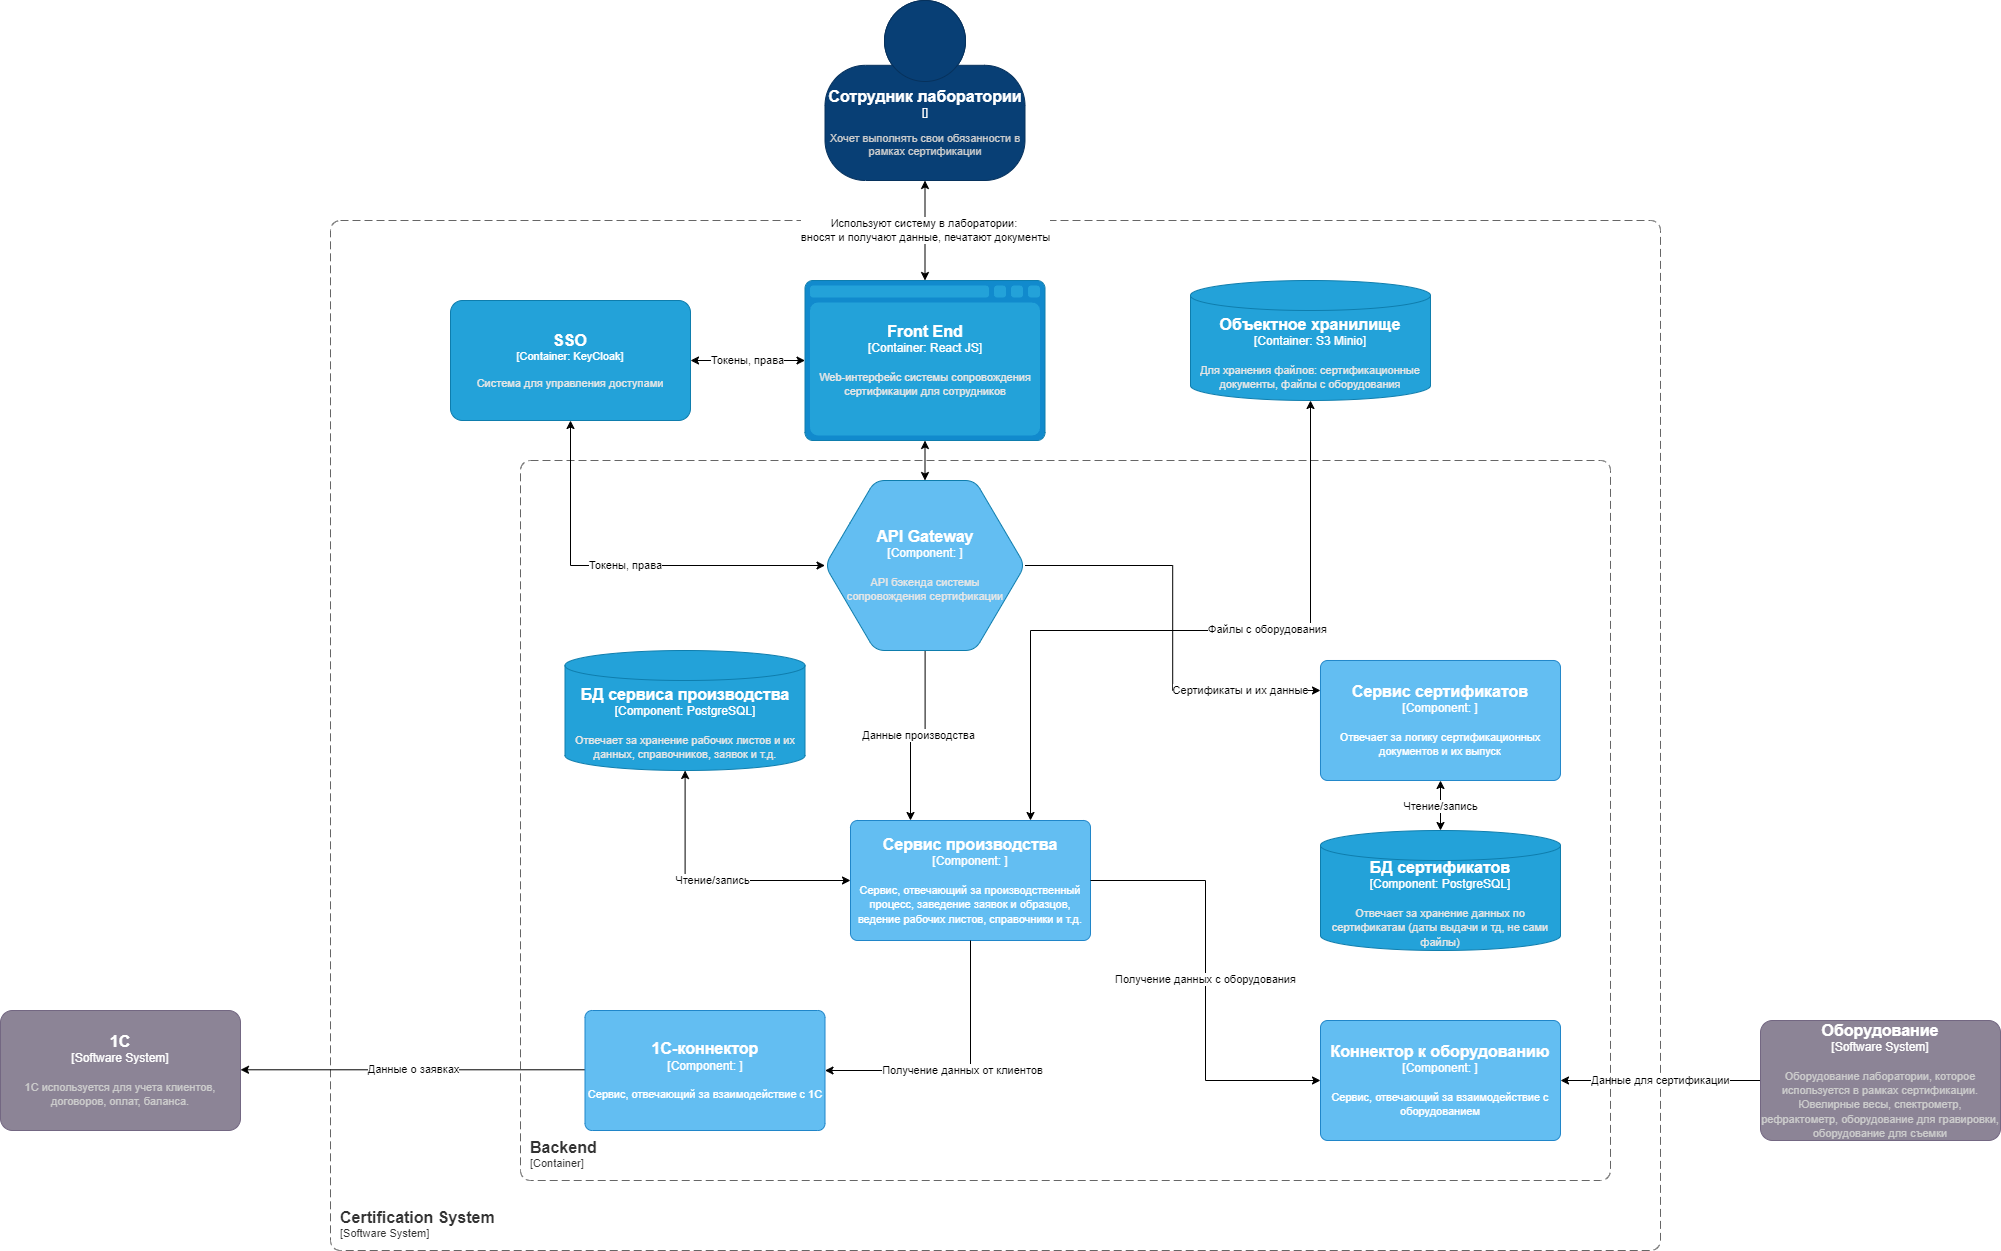

The diagram above was exported from draw.io. Its source (the exported page's mxGraphModel, read from the mxfile embedded in the PNG):
<mxGraphModel dx="2915" dy="1134" grid="1" gridSize="10" guides="1" tooltips="1" connect="1" arrows="1" fold="1" page="1" pageScale="1" pageWidth="827" pageHeight="1169" math="0" shadow="0">
  <root>
    <mxCell id="0" />
    <mxCell id="1" parent="0" />
    <object placeholders="1" c4Name="Сотрудник лаборатории" c4Type="" c4Description="Хочет выполнять свои обязанности в рамках сертификации" label="&lt;font style=&quot;font-size: 16px&quot;&gt;&lt;b&gt;%c4Name%&lt;/b&gt;&lt;/font&gt;&lt;div&gt;[%c4Type%]&lt;/div&gt;&lt;br&gt;&lt;div&gt;&lt;font style=&quot;font-size: 11px&quot;&gt;&lt;font color=&quot;#cccccc&quot;&gt;%c4Description%&lt;/font&gt;&lt;/div&gt;" id="2">
      <mxCell style="html=1;fontSize=11;dashed=0;whiteSpace=wrap;fillColor=#083F75;strokeColor=#06315C;fontColor=#ffffff;shape=mxgraph.c4.person2;align=center;metaEdit=1;points=[[0.5,0,0],[1,0.5,0],[1,0.75,0],[0.75,1,0],[0.5,1,0],[0.25,1,0],[0,0.75,0],[0,0.5,0]];resizable=0;" vertex="1" parent="1">
        <mxGeometry x="354.5" y="2080" width="200" height="180" as="geometry" />
      </mxCell>
    </object>
    <object placeholders="1" c4Name="Certification System" c4Type="SystemScopeBoundary" c4Application="Software System" label="&lt;font style=&quot;font-size: 16px&quot;&gt;&lt;b&gt;&lt;div style=&quot;text-align: left&quot;&gt;%c4Name%&lt;/div&gt;&lt;/b&gt;&lt;/font&gt;&lt;div style=&quot;text-align: left&quot;&gt;[%c4Application%]&lt;/div&gt;" id="3">
      <mxCell style="rounded=1;fontSize=11;whiteSpace=wrap;html=1;dashed=1;arcSize=20;fillColor=none;strokeColor=#666666;fontColor=#333333;labelBackgroundColor=none;align=left;verticalAlign=bottom;labelBorderColor=none;spacingTop=0;spacing=10;dashPattern=8 4;metaEdit=1;rotatable=0;perimeter=rectanglePerimeter;noLabel=0;labelPadding=0;allowArrows=0;connectable=0;expand=0;recursiveResize=0;editable=1;pointerEvents=0;absoluteArcSize=1;points=[[0.25,0,0],[0.5,0,0],[0.75,0,0],[1,0.25,0],[1,0.5,0],[1,0.75,0],[0.75,1,0],[0.5,1,0],[0.25,1,0],[0,0.75,0],[0,0.5,0],[0,0.25,0]];" vertex="1" parent="1">
        <mxGeometry x="-140" y="2300" width="1330" height="1030" as="geometry" />
      </mxCell>
    </object>
    <mxCell id="4" style="edgeStyle=orthogonalEdgeStyle;rounded=0;orthogonalLoop=1;jettySize=auto;html=1;startArrow=classic;startFill=1;" edge="1" source="5" target="7" parent="1">
      <mxGeometry relative="1" as="geometry" />
    </mxCell>
    <object placeholders="1" c4Name="Front End" c4Type="Container" c4Technology="React JS" c4Description="Web-интерфейс системы сопровождения сертификации для сотрудников" label="&lt;font style=&quot;font-size: 16px&quot;&gt;&lt;b&gt;%c4Name%&lt;/b&gt;&lt;/font&gt;&lt;div&gt;[%c4Type%:&amp;nbsp;%c4Technology%]&lt;/div&gt;&lt;br&gt;&lt;div&gt;&lt;font style=&quot;font-size: 11px&quot;&gt;&lt;font color=&quot;#E6E6E6&quot;&gt;%c4Description%&lt;/font&gt;&lt;/div&gt;" id="5">
      <mxCell style="shape=mxgraph.c4.webBrowserContainer2;whiteSpace=wrap;html=1;boundedLbl=1;rounded=0;labelBackgroundColor=none;strokeColor=#118ACD;fillColor=#23A2D9;strokeColor=#118ACD;strokeColor2=#0E7DAD;fontSize=12;fontColor=#ffffff;align=center;metaEdit=1;points=[[0.5,0,0],[1,0.25,0],[1,0.5,0],[1,0.75,0],[0.5,1,0],[0,0.75,0],[0,0.5,0],[0,0.25,0]];resizable=0;" vertex="1" parent="1">
        <mxGeometry x="334.5" y="2360" width="240" height="160" as="geometry" />
      </mxCell>
    </object>
    <mxCell id="6" value="Данные производства" style="edgeStyle=orthogonalEdgeStyle;rounded=0;orthogonalLoop=1;jettySize=auto;html=1;startArrow=none;startFill=0;entryX=0.25;entryY=0;entryDx=0;entryDy=0;entryPerimeter=0;" edge="1" source="7" target="17" parent="1">
      <mxGeometry relative="1" as="geometry">
        <mxPoint x="454.5" y="2780" as="targetPoint" />
      </mxGeometry>
    </mxCell>
    <object placeholders="1" c4Name="API Gateway" c4Type="Component" c4Technology="" c4Description="API бэкенда системы &#10;сопровождения сертификации" label="&lt;font style=&quot;font-size: 16px&quot;&gt;&lt;b&gt;%c4Name%&lt;/b&gt;&lt;/font&gt;&lt;div&gt;[%c4Type%:&amp;nbsp;%c4Technology%]&lt;/div&gt;&lt;br&gt;&lt;div&gt;&lt;font style=&quot;font-size: 11px&quot;&gt;&lt;font color=&quot;#E6E6E6&quot;&gt;%c4Description%&lt;/font&gt;&lt;/div&gt;" id="7">
      <mxCell style="shape=hexagon;size=50;perimeter=hexagonPerimeter2;whiteSpace=wrap;html=1;fixedSize=1;rounded=1;labelBackgroundColor=none;fillColor=#63bef2;fontSize=12;fontColor=#ffffff;align=center;strokeColor=#0E7DAD;metaEdit=1;points=[[0.5,0,0],[1,0.25,0],[1,0.5,0],[1,0.75,0],[0.5,1,0],[0,0.75,0],[0,0.5,0],[0,0.25,0]];resizable=0;" vertex="1" parent="1">
        <mxGeometry x="354.5" y="2560" width="200" height="170" as="geometry" />
      </mxCell>
    </object>
    <object placeholders="1" c4Name="1С" c4Type="Software System" c4Description="1С используется для учета клиентов, договоров, оплат, баланса. " label="&lt;font style=&quot;font-size: 16px&quot;&gt;&lt;b&gt;%c4Name%&lt;/b&gt;&lt;/font&gt;&lt;div&gt;[%c4Type%]&lt;/div&gt;&lt;br&gt;&lt;div&gt;&lt;font style=&quot;font-size: 11px&quot;&gt;&lt;font color=&quot;#cccccc&quot;&gt;%c4Description%&lt;/font&gt;&lt;/div&gt;" id="8">
      <mxCell style="rounded=1;whiteSpace=wrap;html=1;labelBackgroundColor=none;fillColor=#8C8496;fontColor=#ffffff;align=center;arcSize=10;strokeColor=#736782;metaEdit=1;resizable=0;points=[[0.25,0,0],[0.5,0,0],[0.75,0,0],[1,0.25,0],[1,0.5,0],[1,0.75,0],[0.75,1,0],[0.5,1,0],[0.25,1,0],[0,0.75,0],[0,0.5,0],[0,0.25,0]];" vertex="1" parent="1">
        <mxGeometry x="-470" y="3090" width="240" height="120" as="geometry" />
      </mxCell>
    </object>
    <mxCell id="9" value="Данные для сертификации" style="edgeStyle=orthogonalEdgeStyle;rounded=0;orthogonalLoop=1;jettySize=auto;html=1;" edge="1" source="10" target="15" parent="1">
      <mxGeometry relative="1" as="geometry">
        <mxPoint x="1320" y="2650" as="targetPoint" />
      </mxGeometry>
    </mxCell>
    <object placeholders="1" c4Name="Оборудование" c4Type="Software System" c4Description="Оборудование лаборатории, которое используется в рамках сертификации. Ювелирные весы, спектрометр, рефрактометр, оборудование для гравировки, оборудование для съемки" label="&lt;font style=&quot;font-size: 16px&quot;&gt;&lt;b&gt;%c4Name%&lt;/b&gt;&lt;/font&gt;&lt;div&gt;[%c4Type%]&lt;/div&gt;&lt;br&gt;&lt;div&gt;&lt;font style=&quot;font-size: 11px&quot;&gt;&lt;font color=&quot;#cccccc&quot;&gt;%c4Description%&lt;/font&gt;&lt;/div&gt;" id="10">
      <mxCell style="rounded=1;whiteSpace=wrap;html=1;labelBackgroundColor=none;fillColor=#8C8496;fontColor=#ffffff;align=center;arcSize=10;strokeColor=#736782;metaEdit=1;resizable=0;points=[[0.25,0,0],[0.5,0,0],[0.75,0,0],[1,0.25,0],[1,0.5,0],[1,0.75,0],[0.75,1,0],[0.5,1,0],[0.25,1,0],[0,0.75,0],[0,0.5,0],[0,0.25,0]];" vertex="1" parent="1">
        <mxGeometry x="1290" y="3100" width="240" height="120" as="geometry" />
      </mxCell>
    </object>
    <mxCell id="11" value="Данные о заявках" style="edgeStyle=orthogonalEdgeStyle;rounded=0;orthogonalLoop=1;jettySize=auto;html=1;entryX=1;entryY=0.75;entryDx=0;entryDy=0;entryPerimeter=0;exitX=0;exitY=0.75;exitDx=0;exitDy=0;exitPerimeter=0;" edge="1" parent="1">
      <mxGeometry relative="1" as="geometry">
        <mxPoint x="114.5" y="3149.2900000000004" as="sourcePoint" />
        <mxPoint x="-230" y="3149.2900000000004" as="targetPoint" />
      </mxGeometry>
    </mxCell>
    <mxCell id="12" value="Используют систему в лаборатории:&amp;nbsp;&lt;div&gt;вносят и получают данные, печатают документы&lt;/div&gt;" style="edgeStyle=orthogonalEdgeStyle;rounded=0;orthogonalLoop=1;jettySize=auto;html=1;strokeColor=default;startArrow=classic;startFill=1;exitX=0.5;exitY=1;exitDx=0;exitDy=0;exitPerimeter=0;entryX=0.5;entryY=0;entryDx=0;entryDy=0;entryPerimeter=0;" edge="1" source="2" target="5" parent="1">
      <mxGeometry relative="1" as="geometry">
        <mxPoint x="600.5" y="2180" as="sourcePoint" />
        <mxPoint x="600.5" y="2310" as="targetPoint" />
      </mxGeometry>
    </mxCell>
    <object placeholders="1" c4Name="1С-коннектор" c4Type="Component" c4Technology="" c4Description="Сервис, отвечающий за взаимодействие с 1С" label="&lt;font style=&quot;font-size: 16px&quot;&gt;&lt;b&gt;%c4Name%&lt;/b&gt;&lt;/font&gt;&lt;div&gt;[%c4Type%: %c4Technology%]&lt;/div&gt;&lt;br&gt;&lt;div&gt;&lt;font style=&quot;font-size: 11px&quot;&gt;%c4Description%&lt;/font&gt;&lt;/div&gt;" id="13">
      <mxCell style="rounded=1;whiteSpace=wrap;html=1;labelBackgroundColor=none;fillColor=#63BEF2;fontColor=#ffffff;align=center;arcSize=6;strokeColor=#2086C9;metaEdit=1;resizable=0;points=[[0.25,0,0],[0.5,0,0],[0.75,0,0],[1,0.25,0],[1,0.5,0],[1,0.75,0],[0.75,1,0],[0.5,1,0],[0.25,1,0],[0,0.75,0],[0,0.5,0],[0,0.25,0]];" vertex="1" parent="1">
        <mxGeometry x="114.5" y="3090" width="240" height="120" as="geometry" />
      </mxCell>
    </object>
    <object placeholders="1" c4Name="Backend" c4Type="ContainerScopeBoundary" c4Application="Container" label="&lt;font style=&quot;font-size: 16px&quot;&gt;&lt;b&gt;&lt;div style=&quot;text-align: left&quot;&gt;%c4Name%&lt;/div&gt;&lt;/b&gt;&lt;/font&gt;&lt;div style=&quot;text-align: left&quot;&gt;[%c4Application%]&lt;/div&gt;" id="14">
      <mxCell style="rounded=1;fontSize=11;whiteSpace=wrap;html=1;dashed=1;arcSize=20;fillColor=none;strokeColor=#666666;fontColor=#333333;labelBackgroundColor=none;align=left;verticalAlign=bottom;labelBorderColor=none;spacingTop=0;spacing=10;dashPattern=8 4;metaEdit=1;rotatable=0;perimeter=rectanglePerimeter;noLabel=0;labelPadding=0;allowArrows=0;connectable=0;expand=0;recursiveResize=0;editable=1;pointerEvents=0;absoluteArcSize=1;points=[[0.25,0,0],[0.5,0,0],[0.75,0,0],[1,0.25,0],[1,0.5,0],[1,0.75,0],[0.75,1,0],[0.5,1,0],[0.25,1,0],[0,0.75,0],[0,0.5,0],[0,0.25,0]];" vertex="1" parent="1">
        <mxGeometry x="50" y="2540" width="1090" height="720" as="geometry" />
      </mxCell>
    </object>
    <object placeholders="1" c4Name="Коннектор к оборудованию" c4Type="Component" c4Technology="" c4Description="Сервис, отвечающий за взаимодействие с оборудованием" label="&lt;font style=&quot;font-size: 16px&quot;&gt;&lt;b&gt;%c4Name%&lt;/b&gt;&lt;/font&gt;&lt;div&gt;[%c4Type%: %c4Technology%]&lt;/div&gt;&lt;br&gt;&lt;div&gt;&lt;font style=&quot;font-size: 11px&quot;&gt;%c4Description%&lt;/font&gt;&lt;/div&gt;" id="15">
      <mxCell style="rounded=1;whiteSpace=wrap;html=1;labelBackgroundColor=none;fillColor=#63BEF2;fontColor=#ffffff;align=center;arcSize=6;strokeColor=#2086C9;metaEdit=1;resizable=0;points=[[0.25,0,0],[0.5,0,0],[0.75,0,0],[1,0.25,0],[1,0.5,0],[1,0.75,0],[0.75,1,0],[0.5,1,0],[0.25,1,0],[0,0.75,0],[0,0.5,0],[0,0.25,0]];" vertex="1" parent="1">
        <mxGeometry x="850" y="3100" width="240" height="120" as="geometry" />
      </mxCell>
    </object>
    <mxCell id="16" value="Чтение/запись" style="edgeStyle=orthogonalEdgeStyle;rounded=0;orthogonalLoop=1;jettySize=auto;html=1;startArrow=classic;startFill=1;" edge="1" source="17" target="19" parent="1">
      <mxGeometry relative="1" as="geometry" />
    </mxCell>
    <object placeholders="1" c4Name="Сервис производства" c4Type="Component" c4Technology="" c4Description="Сервис, отвечающий за производственный процесс, заведение заявок и образцов, ведение рабочих листов, справочники и т.д." label="&lt;font style=&quot;font-size: 16px&quot;&gt;&lt;b&gt;%c4Name%&lt;/b&gt;&lt;/font&gt;&lt;div&gt;[%c4Type%: %c4Technology%]&lt;/div&gt;&lt;br&gt;&lt;div&gt;&lt;font style=&quot;font-size: 11px&quot;&gt;%c4Description%&lt;/font&gt;&lt;/div&gt;" id="17">
      <mxCell style="rounded=1;whiteSpace=wrap;html=1;labelBackgroundColor=none;fillColor=#63BEF2;fontColor=#ffffff;align=center;arcSize=6;strokeColor=#2086C9;metaEdit=1;resizable=0;points=[[0.25,0,0],[0.5,0,0],[0.75,0,0],[1,0.25,0],[1,0.5,0],[1,0.75,0],[0.75,1,0],[0.5,1,0],[0.25,1,0],[0,0.75,0],[0,0.5,0],[0,0.25,0]];" vertex="1" parent="1">
        <mxGeometry x="380" y="2900" width="240" height="120" as="geometry" />
      </mxCell>
    </object>
    <mxCell id="18" value="Получение данных от клиентов" style="edgeStyle=orthogonalEdgeStyle;rounded=0;orthogonalLoop=1;jettySize=auto;html=1;entryX=1;entryY=0.5;entryDx=0;entryDy=0;entryPerimeter=0;exitX=0.5;exitY=1;exitDx=0;exitDy=0;exitPerimeter=0;" edge="1" source="17" target="13" parent="1">
      <mxGeometry relative="1" as="geometry" />
    </mxCell>
    <object placeholders="1" c4Name="БД сервиса производства" c4Type="Component" c4Technology="PostgreSQL" c4Description="Отвечает за хранение рабочих листов и их данных, справочников, заявок и т.д." label="&lt;font style=&quot;font-size: 16px&quot;&gt;&lt;b&gt;%c4Name%&lt;/b&gt;&lt;/font&gt;&lt;div&gt;[%c4Type%:&amp;nbsp;%c4Technology%]&lt;/div&gt;&lt;br&gt;&lt;div&gt;&lt;font style=&quot;font-size: 11px&quot;&gt;&lt;font color=&quot;#E6E6E6&quot;&gt;%c4Description%&lt;/font&gt;&lt;/div&gt;" id="19">
      <mxCell style="shape=cylinder3;size=15;whiteSpace=wrap;html=1;boundedLbl=1;rounded=0;labelBackgroundColor=none;fillColor=#23A2D9;fontSize=12;fontColor=#ffffff;align=center;strokeColor=#0E7DAD;metaEdit=1;points=[[0.5,0,0],[1,0.25,0],[1,0.5,0],[1,0.75,0],[0.5,1,0],[0,0.75,0],[0,0.5,0],[0,0.25,0]];resizable=0;" vertex="1" parent="1">
        <mxGeometry x="94.5" y="2730" width="240" height="120" as="geometry" />
      </mxCell>
    </object>
    <object placeholders="1" c4Name="Объектное хранилище" c4Type="Container" c4Technology="S3 Minio" c4Description="Для хранения файлов: сертификационные документы, файлы с оборудования" label="&lt;font style=&quot;font-size: 16px&quot;&gt;&lt;b&gt;%c4Name%&lt;/b&gt;&lt;/font&gt;&lt;div&gt;[%c4Type%:&amp;nbsp;%c4Technology%]&lt;/div&gt;&lt;br&gt;&lt;div&gt;&lt;font style=&quot;font-size: 11px&quot;&gt;&lt;font color=&quot;#E6E6E6&quot;&gt;%c4Description%&lt;/font&gt;&lt;/div&gt;" id="20">
      <mxCell style="shape=cylinder3;size=15;whiteSpace=wrap;html=1;boundedLbl=1;rounded=0;labelBackgroundColor=none;fillColor=#23A2D9;fontSize=12;fontColor=#ffffff;align=center;strokeColor=#0E7DAD;metaEdit=1;points=[[0.5,0,0],[1,0.25,0],[1,0.5,0],[1,0.75,0],[0.5,1,0],[0,0.75,0],[0,0.5,0],[0,0.25,0]];resizable=0;" vertex="1" parent="1">
        <mxGeometry x="720" y="2360" width="240" height="120" as="geometry" />
      </mxCell>
    </object>
    <mxCell id="21" style="edgeStyle=orthogonalEdgeStyle;rounded=0;orthogonalLoop=1;jettySize=auto;html=1;exitX=0.5;exitY=1;exitDx=0;exitDy=0;exitPerimeter=0;startArrow=classic;startFill=1;entryX=0.75;entryY=0;entryDx=0;entryDy=0;entryPerimeter=0;" edge="1" source="20" target="17" parent="1">
      <mxGeometry relative="1" as="geometry">
        <mxPoint x="580" y="2870" as="targetPoint" />
        <Array as="points">
          <mxPoint x="840" y="2710" />
          <mxPoint x="560" y="2710" />
        </Array>
      </mxGeometry>
    </mxCell>
    <mxCell id="22" value="Файлы с оборудования" style="edgeLabel;html=1;align=center;verticalAlign=middle;resizable=0;points=[];" vertex="1" connectable="0" parent="21">
      <mxGeometry x="-0.2193" y="-2" relative="1" as="geometry">
        <mxPoint as="offset" />
      </mxGeometry>
    </mxCell>
    <object placeholders="1" c4Name="SSO" c4Type="Container" c4Technology="KeyCloak" c4Description="Система для управления доступами" label="&lt;font style=&quot;font-size: 16px&quot;&gt;&lt;b&gt;%c4Name%&lt;/b&gt;&lt;/font&gt;&lt;div&gt;[%c4Type%: %c4Technology%]&lt;/div&gt;&lt;br&gt;&lt;div&gt;&lt;font style=&quot;font-size: 11px&quot;&gt;&lt;font color=&quot;#E6E6E6&quot;&gt;%c4Description%&lt;/font&gt;&lt;/div&gt;" id="23">
      <mxCell style="rounded=1;whiteSpace=wrap;html=1;fontSize=11;labelBackgroundColor=none;fillColor=#23A2D9;fontColor=#ffffff;align=center;arcSize=10;strokeColor=#0E7DAD;metaEdit=1;resizable=0;points=[[0.25,0,0],[0.5,0,0],[0.75,0,0],[1,0.25,0],[1,0.5,0],[1,0.75,0],[0.75,1,0],[0.5,1,0],[0.25,1,0],[0,0.75,0],[0,0.5,0],[0,0.25,0]];" vertex="1" parent="1">
        <mxGeometry x="-20" y="2380" width="240" height="120" as="geometry" />
      </mxCell>
    </object>
    <mxCell id="24" value="Токены, права" style="edgeStyle=orthogonalEdgeStyle;rounded=0;orthogonalLoop=1;jettySize=auto;html=1;entryX=1;entryY=0.5;entryDx=0;entryDy=0;entryPerimeter=0;startArrow=classic;startFill=1;exitX=0;exitY=0.5;exitDx=0;exitDy=0;exitPerimeter=0;" edge="1" source="5" target="23" parent="1">
      <mxGeometry x="-0.0043" relative="1" as="geometry">
        <mxPoint x="335.5" y="2420" as="sourcePoint" />
        <mxPoint as="offset" />
      </mxGeometry>
    </mxCell>
    <mxCell id="25" value="Токены, права" style="edgeStyle=orthogonalEdgeStyle;rounded=0;orthogonalLoop=1;jettySize=auto;html=1;entryX=0;entryY=0.5;entryDx=0;entryDy=0;entryPerimeter=0;exitX=0.5;exitY=1;exitDx=0;exitDy=0;exitPerimeter=0;startArrow=classic;startFill=1;" edge="1" source="23" target="7" parent="1">
      <mxGeometry relative="1" as="geometry">
        <mxPoint x="395.5" y="2580" as="targetPoint" />
      </mxGeometry>
    </mxCell>
    <object placeholders="1" c4Name="Сервис сертификатов" c4Type="Component" c4Technology="" c4Description="Отвечает за логику сертификационных документов и их выпуск" label="&lt;font style=&quot;font-size: 16px&quot;&gt;&lt;b&gt;%c4Name%&lt;/b&gt;&lt;/font&gt;&lt;div&gt;[%c4Type%: %c4Technology%]&lt;/div&gt;&lt;br&gt;&lt;div&gt;&lt;font style=&quot;font-size: 11px&quot;&gt;%c4Description%&lt;/font&gt;&lt;/div&gt;" id="26">
      <mxCell style="rounded=1;whiteSpace=wrap;html=1;labelBackgroundColor=none;fillColor=#63BEF2;fontColor=#ffffff;align=center;arcSize=6;strokeColor=#2086C9;metaEdit=1;resizable=0;points=[[0.25,0,0],[0.5,0,0],[0.75,0,0],[1,0.25,0],[1,0.5,0],[1,0.75,0],[0.75,1,0],[0.5,1,0],[0.25,1,0],[0,0.75,0],[0,0.5,0],[0,0.25,0]];" vertex="1" parent="1">
        <mxGeometry x="850" y="2740" width="240" height="120" as="geometry" />
      </mxCell>
    </object>
    <object placeholders="1" c4Name="БД сертификатов" c4Type="Component" c4Technology="PostgreSQL" c4Description="Отвечает за хранение данных по сертификатам (даты выдачи и тд, не сами файлы)" label="&lt;font style=&quot;font-size: 16px&quot;&gt;&lt;b&gt;%c4Name%&lt;/b&gt;&lt;/font&gt;&lt;div&gt;[%c4Type%:&amp;nbsp;%c4Technology%]&lt;/div&gt;&lt;br&gt;&lt;div&gt;&lt;font style=&quot;font-size: 11px&quot;&gt;&lt;font color=&quot;#E6E6E6&quot;&gt;%c4Description%&lt;/font&gt;&lt;/div&gt;" id="27">
      <mxCell style="shape=cylinder3;size=15;whiteSpace=wrap;html=1;boundedLbl=1;rounded=0;labelBackgroundColor=none;fillColor=#23A2D9;fontSize=12;fontColor=#ffffff;align=center;strokeColor=#0E7DAD;metaEdit=1;points=[[0.5,0,0],[1,0.25,0],[1,0.5,0],[1,0.75,0],[0.5,1,0],[0,0.75,0],[0,0.5,0],[0,0.25,0]];resizable=0;" vertex="1" parent="1">
        <mxGeometry x="850" y="2910" width="240" height="120" as="geometry" />
      </mxCell>
    </object>
    <mxCell id="28" value="Сертификаты и их данные" style="edgeStyle=orthogonalEdgeStyle;rounded=0;orthogonalLoop=1;jettySize=auto;html=1;entryX=0;entryY=0.25;entryDx=0;entryDy=0;entryPerimeter=0;startArrow=none;startFill=0;" edge="1" source="7" target="26" parent="1">
      <mxGeometry x="0.6195" relative="1" as="geometry">
        <mxPoint as="offset" />
      </mxGeometry>
    </mxCell>
    <mxCell id="29" value="Чтение/запись" style="edgeStyle=orthogonalEdgeStyle;rounded=0;orthogonalLoop=1;jettySize=auto;html=1;entryX=0.5;entryY=0;entryDx=0;entryDy=0;entryPerimeter=0;startArrow=classic;startFill=1;" edge="1" source="26" target="27" parent="1">
      <mxGeometry relative="1" as="geometry" />
    </mxCell>
    <mxCell id="30" value="Получение данных с оборудования" style="edgeStyle=orthogonalEdgeStyle;rounded=0;orthogonalLoop=1;jettySize=auto;html=1;entryX=1;entryY=0.5;entryDx=0;entryDy=0;entryPerimeter=0;startArrow=classic;startFill=1;endArrow=none;endFill=0;" edge="1" source="15" target="17" parent="1">
      <mxGeometry relative="1" as="geometry" />
    </mxCell>
  </root>
</mxGraphModel>